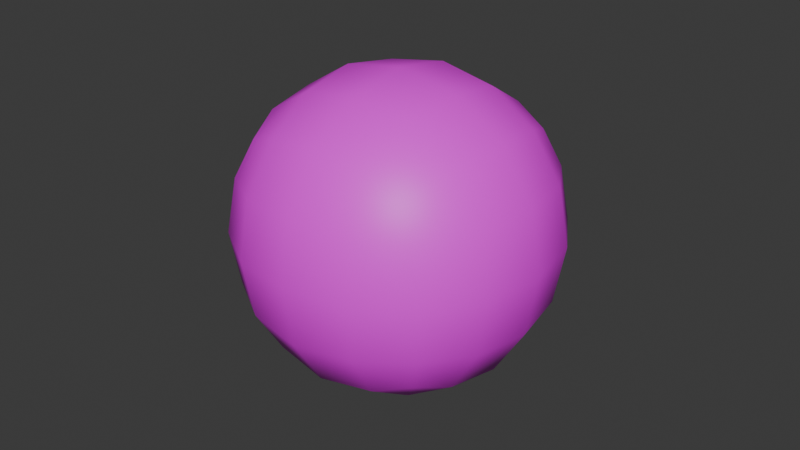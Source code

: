 # Source: sun.blend  (saved by Blender 4.3.32; exported with 4.5.12 LTS)
import bpy
from mathutils import Matrix  # noqa: F401  (used for matrix-valued properties, if any)

bpy.ops.wm.read_factory_settings(use_empty=True)
scene = bpy.context.scene
scene.name = 'Scene'

# ---- collections
col_collection = bpy.data.collections.new('Collection'); scene.collection.children.link(col_collection)

# ---- images (referenced by path relative to the original .blend; pixels are not part of the script)
import os
ASSET_DIR = os.environ.get("B2B_ASSET_DIR", "")  # directory of the original .blend (textures are referenced by path, not embedded)
HERE = os.path.dirname(os.path.abspath(__file__))  # packed textures are extracted next to this script under _unpacked/

def load_image(name, relpath, width, height, colorspace="sRGB"):
    """Load a texture the original file referenced (path relative to the .blend, or extracted next to this script)."""
    p = next((c for c in (os.path.join(HERE, relpath), os.path.join(ASSET_DIR, relpath)) if relpath and os.path.exists(c)), "")
    if p:
        img = bpy.data.images.load(p, check_existing=True)
        img.name = name
    else:  # same state as the original file: an image datablock whose file is absent (Cycles renders it pink)
        img = bpy.data.images.new(name, width, height)
        img.source = "FILE"
        img.filepath = "//" + (relpath or name)
    img.colorspace_settings.name = colorspace
    return img
img_sun_png = load_image('sun.png', 'sun.png', 1024, 1024, 'sRGB')

# ---- materials (node trees are filled in below, after node groups)
mat_sun_png = bpy.data.materials.new('sun.png')

# ---- material node trees
mat_sun_png.use_nodes = True; mat_sun_png.node_tree.nodes.clear()
_N = mat_sun_png.node_tree.nodes; _L = mat_sun_png.node_tree.links
n0 = _N.new('ShaderNodeBsdfPrincipled'); n0.name = 'Principled BSDF'; n0.location = (10, 300)
n1 = _N.new('ShaderNodeOutputMaterial'); n1.name = 'Material Output'; n1.location = (300, 300)
n2 = _N.new('ShaderNodeTexImage'); n2.name = 'Image Texture'; n2.location = (-280, 280)
n2.image = img_sun_png
_L.new(n0.outputs[0], n1.inputs[0])
_L.new(n2.outputs[0], n0.inputs[0])
n1.is_active_output = True

# ---- world
world_world = bpy.data.worlds.new('World'); scene.world = world_world
world_world.use_nodes = True; world_world.node_tree.nodes.clear()
_N = world_world.node_tree.nodes; _L = world_world.node_tree.links
n0 = _N.new('ShaderNodeOutputWorld'); n0.name = 'World Output'; n0.location = (300, 300)
n1 = _N.new('ShaderNodeBackground'); n1.name = 'Background'; n1.location = (10, 300)
n1.inputs[0].default_value = (0.05088, 0.05088, 0.05088, 1.0)
_L.new(n1.outputs[0], n0.inputs[0])
n0.is_active_output = True
world_world.color = (0.05088, 0.05088, 0.05088)
world_world.sun_shadow_jitter_overblur = 0.0

# ---- meshes
me_cube = bpy.data.meshes.new('Cube')
me_cube.from_pydata([(-100.0, -100.0, -100.0), (-100.0, -100.0, 100.0), (-100.0, 100.0, -100.0), (-100.0, 100.0, 100.0), (100.0, -100.0, -100.0), (100.0, -100.0, 100.0), (100.0, 100.0, -100.0), (100.0, 100.0, 100.0)], [], [(0, 1, 3, 2), (2, 3, 7, 6), (6, 7, 5, 4), (4, 5, 1, 0), (2, 6, 4, 0), (7, 3, 1, 5)])
me_cube.polygons.foreach_set('use_smooth', [True] * 6)
_uv = me_cube.uv_layers.new(name='UVMap')
_uv.uv.foreach_set('vector', [0.375, 0.0, 0.625, 0.0, 0.625, 0.25, 0.375, 0.25, 0.375, 0.25, 0.625, 0.25, 0.625, 0.5, 0.375, 0.5, 0.375, 0.5, 0.625, 0.5, 0.625, 0.75, 0.375, 0.75, 0.375, 0.75, 0.625, 0.75, 0.625, 1.0, 0.375, 1.0, 0.125, 0.5, 0.375, 0.5, 0.375, 0.75, 0.125, 0.75, 0.625, 0.5, 0.875, 0.5, 0.875, 0.75, 0.625, 0.75])
me_cube.materials.append(mat_sun_png)
me_cube.update()

# ---- objects
ob_cube = bpy.data.objects.new('Cube', me_cube)

# ---- transforms, parenting, visibility, modifiers, constraints
ob_cube.location = (0.0, 0.0, 0.0)
ob_cube.scale = (0.1, 0.1, 0.1)
_m = ob_cube.modifiers.new('Subdivision', 'SUBSURF')
_m.levels = 4

# ---- collection membership
col_collection.objects.link(ob_cube)

# ---- scene / render settings (as saved in the file)
scene.frame_start = 1; scene.frame_end = 250; scene.frame_set(0)
scene.render.engine = 'BLENDER_EEVEE_NEXT'
scene.unit_settings.scale_length = 0.01
bpy.context.view_layer.update()

# ---- added for rendering (the .blend has no active camera and no usable light): camera, sun
cam_auto = bpy.data.cameras.new('AutoCamera')
cam_auto.lens = 50.0
cam_auto.sensor_width = 36.0
cam_auto.clip_end = 1000.0
ob_auto_camera = bpy.data.objects.new('AutoCamera', cam_auto)
scene.collection.objects.link(ob_auto_camera)
ob_auto_camera.location = (32.0507, -38.4609, 25.6406)
ob_auto_camera.rotation_euler = (1.09748, -7.21219e-08, 0.694738)
scene.camera = ob_auto_camera
light_auto_sun = bpy.data.lights.new('AutoSun', 'SUN')
light_auto_sun.energy = 3.0
light_auto_sun.angle = 0.0523599
ob_auto_sun = bpy.data.objects.new('AutoSun', light_auto_sun)
scene.collection.objects.link(ob_auto_sun)
ob_auto_sun.rotation_euler = (0.872665, 0.174533, 0.523599)
bpy.context.view_layer.update()
